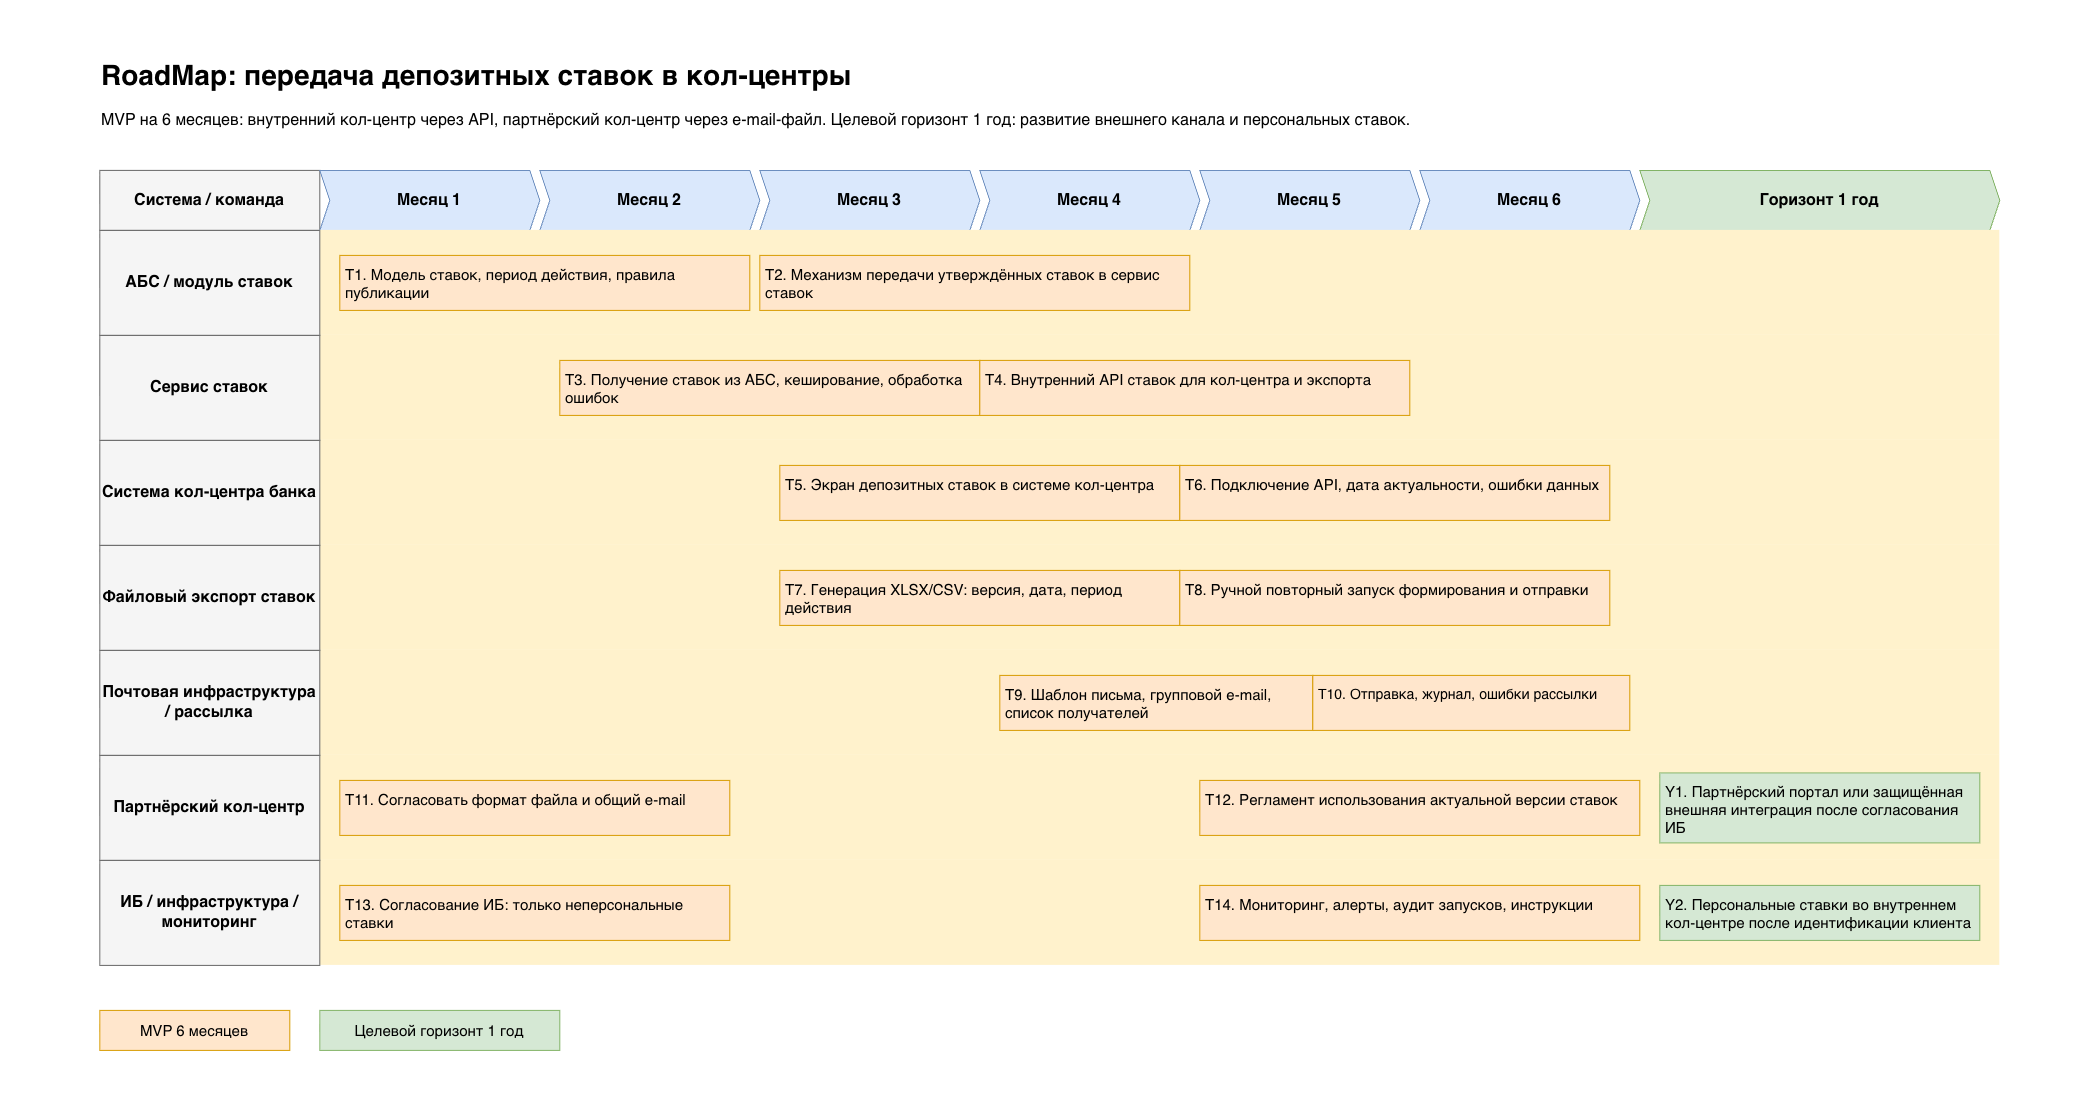

The diagram above was exported from draw.io. Its source (the exported page's mxGraphModel, read from the mxfile embedded in the PNG):
<mxGraphModel dx="1244" dy="908" grid="0" gridSize="10" guides="1" tooltips="1" connect="1" arrows="1" fold="1" page="1" pageScale="1" pageWidth="2100" pageHeight="1100" background="#ffffff" math="0" shadow="0">
  <root>
    <mxCell id="0" />
    <mxCell id="1" parent="0" />
    <mxCell id="title" parent="1" style="text;html=1;strokeColor=none;fillColor=none;fontSize=28;fontStyle=1;align=left;verticalAlign=middle;" value="&lt;font color=&quot;#000000&quot;&gt;RoadMap: передача депозитных ставок в кол-центры&lt;/font&gt;" vertex="1">
      <mxGeometry height="50" width="1180" x="100" y="50" as="geometry" />
    </mxCell>
    <mxCell id="subtitle" parent="1" style="text;html=1;strokeColor=none;fillColor=none;fontSize=16;fontColor=#666666;align=left;verticalAlign=middle;whiteSpace=wrap;" value="&lt;font color=&quot;#000000&quot;&gt;MVP на 6 месяцев: внутренний кол-центр через API, партнёрский кол-центр через e-mail-файл. Целевой горизонт 1 год: развитие внешнего канала и персональных ставок.&lt;/font&gt;" vertex="1">
      <mxGeometry height="40" width="1650" x="100" y="100" as="geometry" />
    </mxCell>
    <mxCell id="h_system" parent="1" style="rounded=0;whiteSpace=wrap;html=1;fillColor=#f5f5f5;strokeColor=#666666;fontSize=16;fontStyle=1;align=center;verticalAlign=middle;" value="&lt;font color=&quot;#000000&quot;&gt;Система / команда&lt;/font&gt;" vertex="1">
      <mxGeometry height="60" width="220" x="100" y="170" as="geometry" />
    </mxCell>
    <mxCell id="h_m1" parent="1" style="shape=step;perimeter=stepPerimeter;whiteSpace=wrap;html=1;fixedSize=1;size=10;fillColor=#dae8fc;strokeColor=#6c8ebf;fontSize=16;fontStyle=1;align=center;" value="&lt;font color=&quot;#000000&quot;&gt;Месяц 1&lt;/font&gt;" vertex="1">
      <mxGeometry height="60" width="220" x="320" y="170" as="geometry" />
    </mxCell>
    <mxCell id="h_m2" parent="1" style="shape=step;perimeter=stepPerimeter;whiteSpace=wrap;html=1;fixedSize=1;size=10;fillColor=#dae8fc;strokeColor=#6c8ebf;fontSize=16;fontStyle=1;align=center;" value="&lt;font color=&quot;#000000&quot;&gt;Месяц 2&lt;/font&gt;" vertex="1">
      <mxGeometry height="60" width="220" x="540" y="170" as="geometry" />
    </mxCell>
    <mxCell id="h_m3" parent="1" style="shape=step;perimeter=stepPerimeter;whiteSpace=wrap;html=1;fixedSize=1;size=10;fillColor=#dae8fc;strokeColor=#6c8ebf;fontSize=16;fontStyle=1;align=center;" value="&lt;font color=&quot;#000000&quot;&gt;Месяц 3&lt;/font&gt;" vertex="1">
      <mxGeometry height="60" width="220" x="760" y="170" as="geometry" />
    </mxCell>
    <mxCell id="h_m4" parent="1" style="shape=step;perimeter=stepPerimeter;whiteSpace=wrap;html=1;fixedSize=1;size=10;fillColor=#dae8fc;strokeColor=#6c8ebf;fontSize=16;fontStyle=1;align=center;" value="&lt;font color=&quot;#000000&quot;&gt;Месяц 4&lt;/font&gt;" vertex="1">
      <mxGeometry height="60" width="220" x="980" y="170" as="geometry" />
    </mxCell>
    <mxCell id="h_m5" parent="1" style="shape=step;perimeter=stepPerimeter;whiteSpace=wrap;html=1;fixedSize=1;size=10;fillColor=#dae8fc;strokeColor=#6c8ebf;fontSize=16;fontStyle=1;align=center;" value="&lt;font color=&quot;#000000&quot;&gt;Месяц 5&lt;/font&gt;" vertex="1">
      <mxGeometry height="60" width="220" x="1200" y="170" as="geometry" />
    </mxCell>
    <mxCell id="h_m6" parent="1" style="shape=step;perimeter=stepPerimeter;whiteSpace=wrap;html=1;fixedSize=1;size=10;fillColor=#dae8fc;strokeColor=#6c8ebf;fontSize=16;fontStyle=1;align=center;" value="&lt;font color=&quot;#000000&quot;&gt;Месяц 6&lt;/font&gt;" vertex="1">
      <mxGeometry height="60" width="220" x="1420" y="170" as="geometry" />
    </mxCell>
    <mxCell id="h_year" parent="1" style="shape=step;perimeter=stepPerimeter;whiteSpace=wrap;html=1;fixedSize=1;size=10;fillColor=#d5e8d4;strokeColor=#82b366;fontSize=16;fontStyle=1;align=center;" value="&lt;font color=&quot;#000000&quot;&gt;Горизонт 1 год&lt;/font&gt;" vertex="1">
      <mxGeometry height="60" width="360" x="1640" y="170" as="geometry" />
    </mxCell>
    <mxCell id="row_abs_bg" parent="1" style="shape=rect;fillColor=#fff2cc;strokeColor=none;html=1;" value="" vertex="1">
      <mxGeometry height="105" width="1680" x="320" y="230" as="geometry" />
    </mxCell>
    <mxCell id="row_rates_bg" parent="1" style="shape=rect;fillColor=#fff2cc;strokeColor=none;html=1;" value="" vertex="1">
      <mxGeometry height="105" width="1680" x="320" y="335" as="geometry" />
    </mxCell>
    <mxCell id="row_cc_bg" parent="1" style="shape=rect;fillColor=#fff2cc;strokeColor=none;html=1;" value="" vertex="1">
      <mxGeometry height="105" width="1680" x="320" y="440" as="geometry" />
    </mxCell>
    <mxCell id="row_export_bg" parent="1" style="shape=rect;fillColor=#fff2cc;strokeColor=none;html=1;" value="" vertex="1">
      <mxGeometry height="105" width="1680" x="320" y="545" as="geometry" />
    </mxCell>
    <mxCell id="row_mail_bg" parent="1" style="shape=rect;fillColor=#fff2cc;strokeColor=none;html=1;" value="" vertex="1">
      <mxGeometry height="105" width="1680" x="320" y="650" as="geometry" />
    </mxCell>
    <mxCell id="row_partner_bg" parent="1" style="shape=rect;fillColor=#fff2cc;strokeColor=none;html=1;" value="" vertex="1">
      <mxGeometry height="105" width="1680" x="320" y="755" as="geometry" />
    </mxCell>
    <mxCell id="row_sec_bg" parent="1" style="shape=rect;fillColor=#fff2cc;strokeColor=none;html=1;" value="" vertex="1">
      <mxGeometry height="105" width="1680" x="320" y="860" as="geometry" />
    </mxCell>
    <mxCell id="lane_abs" parent="1" style="rounded=0;whiteSpace=wrap;html=1;fillColor=#f5f5f5;strokeColor=#666666;fontSize=16;fontStyle=1;align=center;verticalAlign=middle;" value="&lt;font color=&quot;#000000&quot;&gt;АБС / модуль ставок&lt;/font&gt;" vertex="1">
      <mxGeometry height="105" width="220" x="100" y="230" as="geometry" />
    </mxCell>
    <mxCell id="lane_rates" parent="1" style="rounded=0;whiteSpace=wrap;html=1;fillColor=#f5f5f5;strokeColor=#666666;fontSize=16;fontStyle=1;align=center;verticalAlign=middle;" value="&lt;font color=&quot;#000000&quot;&gt;Сервис ставок&lt;/font&gt;" vertex="1">
      <mxGeometry height="105" width="220" x="100" y="335" as="geometry" />
    </mxCell>
    <mxCell id="lane_cc" parent="1" style="rounded=0;whiteSpace=wrap;html=1;fillColor=#f5f5f5;strokeColor=#666666;fontSize=16;fontStyle=1;align=center;verticalAlign=middle;" value="&lt;font color=&quot;#000000&quot;&gt;Система кол-центра банка&lt;/font&gt;" vertex="1">
      <mxGeometry height="105" width="220" x="100" y="440" as="geometry" />
    </mxCell>
    <mxCell id="lane_export" parent="1" style="rounded=0;whiteSpace=wrap;html=1;fillColor=#f5f5f5;strokeColor=#666666;fontSize=16;fontStyle=1;align=center;verticalAlign=middle;" value="&lt;font color=&quot;#000000&quot;&gt;Файловый экспорт ставок&lt;/font&gt;" vertex="1">
      <mxGeometry height="105" width="220" x="100" y="545" as="geometry" />
    </mxCell>
    <mxCell id="lane_mail" parent="1" style="rounded=0;whiteSpace=wrap;html=1;fillColor=#f5f5f5;strokeColor=#666666;fontSize=16;fontStyle=1;align=center;verticalAlign=middle;" value="&lt;font color=&quot;#000000&quot;&gt;Почтовая инфраструктура / рассылка&lt;/font&gt;" vertex="1">
      <mxGeometry height="105" width="220" x="100" y="650" as="geometry" />
    </mxCell>
    <mxCell id="lane_partner" parent="1" style="rounded=0;whiteSpace=wrap;html=1;fillColor=#f5f5f5;strokeColor=#666666;fontSize=16;fontStyle=1;align=center;verticalAlign=middle;" value="&lt;font color=&quot;#000000&quot;&gt;Партнёрский кол-центр&lt;/font&gt;" vertex="1">
      <mxGeometry height="105" width="220" x="100" y="755" as="geometry" />
    </mxCell>
    <mxCell id="lane_sec" parent="1" style="rounded=0;whiteSpace=wrap;html=1;fillColor=#f5f5f5;strokeColor=#666666;fontSize=16;fontStyle=1;align=center;verticalAlign=middle;" value="&lt;font color=&quot;#000000&quot;&gt;ИБ / инфраструктура / мониторинг&lt;/font&gt;" vertex="1">
      <mxGeometry height="105" width="220" x="100" y="860" as="geometry" />
    </mxCell>
    <mxCell id="abs_t1" parent="1" style="shape=rect;fillColor=#ffe6cc;strokeColor=#d79b00;fontSize=15;html=1;whiteSpace=wrap;align=left;verticalAlign=top;spacing=6;rounded=0;" value="&lt;font color=&quot;#000000&quot;&gt;T1. Модель ставок, период действия, правила публикации&lt;/font&gt;" vertex="1">
      <mxGeometry height="55" width="410" x="340" y="255" as="geometry" />
    </mxCell>
    <mxCell id="abs_t2" parent="1" style="shape=rect;fillColor=#ffe6cc;strokeColor=#d79b00;fontSize=15;html=1;whiteSpace=wrap;align=left;verticalAlign=top;spacing=6;rounded=0;" value="&lt;font color=&quot;#000000&quot;&gt;T2. Механизм передачи утверждённых ставок в сервис ставок&lt;/font&gt;" vertex="1">
      <mxGeometry height="55" width="430" x="760" y="255" as="geometry" />
    </mxCell>
    <mxCell id="rates_t1" parent="1" style="shape=rect;fillColor=#ffe6cc;strokeColor=#d79b00;fontSize=15;html=1;whiteSpace=wrap;align=left;verticalAlign=top;spacing=6;rounded=0;" value="&lt;font color=&quot;#000000&quot;&gt;T3. Получение ставок из АБС, кеширование, обработка ошибок&lt;/font&gt;" vertex="1">
      <mxGeometry height="55" width="420" x="560" y="360" as="geometry" />
    </mxCell>
    <mxCell id="rates_t2" parent="1" style="shape=rect;fillColor=#ffe6cc;strokeColor=#d79b00;fontSize=15;html=1;whiteSpace=wrap;align=left;verticalAlign=top;spacing=6;rounded=0;" value="&lt;font color=&quot;#000000&quot;&gt;T4. Внутренний API ставок для кол-центра и экспорта&lt;/font&gt;" vertex="1">
      <mxGeometry height="55" width="430" x="980" y="360" as="geometry" />
    </mxCell>
    <mxCell id="cc_t1" parent="1" style="shape=rect;fillColor=#ffe6cc;strokeColor=#d79b00;fontSize=15;html=1;whiteSpace=wrap;align=left;verticalAlign=top;spacing=6;rounded=0;" value="&lt;font color=&quot;#000000&quot;&gt;T5. Экран депозитных ставок в системе кол-центра&lt;/font&gt;" vertex="1">
      <mxGeometry height="55" width="400" x="780" y="465" as="geometry" />
    </mxCell>
    <mxCell id="cc_t2" parent="1" style="shape=rect;fillColor=#ffe6cc;strokeColor=#d79b00;fontSize=15;html=1;whiteSpace=wrap;align=left;verticalAlign=top;spacing=6;rounded=0;" value="&lt;font color=&quot;#000000&quot;&gt;T6. Подключение API, дата актуальности, ошибки данных&lt;/font&gt;" vertex="1">
      <mxGeometry height="55" width="430" x="1180" y="465" as="geometry" />
    </mxCell>
    <mxCell id="export_t1" parent="1" style="shape=rect;fillColor=#ffe6cc;strokeColor=#d79b00;fontSize=15;html=1;whiteSpace=wrap;align=left;verticalAlign=top;spacing=6;rounded=0;" value="&lt;font color=&quot;#000000&quot;&gt;T7. Генерация XLSX/CSV: версия, дата, период действия&lt;/font&gt;" vertex="1">
      <mxGeometry height="55" width="400" x="780" y="570" as="geometry" />
    </mxCell>
    <mxCell id="export_t2" parent="1" style="shape=rect;fillColor=#ffe6cc;strokeColor=#d79b00;fontSize=15;html=1;whiteSpace=wrap;align=left;verticalAlign=top;spacing=6;rounded=0;" value="&lt;font color=&quot;#000000&quot;&gt;T8. Ручной повторный запуск формирования и отправки&lt;/font&gt;" vertex="1">
      <mxGeometry height="55" width="430" x="1180" y="570" as="geometry" />
    </mxCell>
    <mxCell id="mail_t1" parent="1" style="shape=rect;fillColor=#ffe6cc;strokeColor=#d79b00;fontSize=15;html=1;whiteSpace=wrap;align=left;verticalAlign=top;spacing=6;rounded=0;" value="&lt;font color=&quot;#000000&quot;&gt;T9. Шаблон письма, групповой e-mail, список получателей&lt;/font&gt;" vertex="1">
      <mxGeometry height="55" width="313" x="1000" y="675" as="geometry" />
    </mxCell>
    <mxCell id="mail_t2" parent="1" style="shape=rect;fillColor=#ffe6cc;strokeColor=#d79b00;fontSize=14;html=1;whiteSpace=wrap;align=left;verticalAlign=top;spacing=6;rounded=0;" value="&lt;font color=&quot;#000000&quot;&gt;T10. Отправка, журнал, ошибки рассылки&lt;/font&gt;" vertex="1">
      <mxGeometry height="55" width="317" x="1313" y="675" as="geometry" />
    </mxCell>
    <mxCell id="partner_t1" parent="1" style="shape=rect;fillColor=#ffe6cc;strokeColor=#d79b00;fontSize=15;html=1;whiteSpace=wrap;align=left;verticalAlign=top;spacing=6;rounded=0;" value="&lt;font color=&quot;#000000&quot;&gt;T11. Согласовать формат файла и общий e-mail&lt;/font&gt;" vertex="1">
      <mxGeometry height="55" width="390" x="340" y="780" as="geometry" />
    </mxCell>
    <mxCell id="partner_t2" parent="1" style="shape=rect;fillColor=#ffe6cc;strokeColor=#d79b00;fontSize=15;html=1;whiteSpace=wrap;align=left;verticalAlign=top;spacing=6;rounded=0;" value="&lt;font color=&quot;#000000&quot;&gt;T12. Регламент использования актуальной версии ставок&lt;/font&gt;" vertex="1">
      <mxGeometry height="55" width="440" x="1200" y="780" as="geometry" />
    </mxCell>
    <mxCell id="sec_t1" parent="1" style="shape=rect;fillColor=#ffe6cc;strokeColor=#d79b00;fontSize=15;html=1;whiteSpace=wrap;align=left;verticalAlign=top;spacing=6;rounded=0;" value="&lt;font color=&quot;#000000&quot;&gt;T13. Согласование ИБ: только неперсональные ставки&lt;/font&gt;" vertex="1">
      <mxGeometry height="55" width="390" x="340" y="885" as="geometry" />
    </mxCell>
    <mxCell id="sec_t2" parent="1" style="shape=rect;fillColor=#ffe6cc;strokeColor=#d79b00;fontSize=15;html=1;whiteSpace=wrap;align=left;verticalAlign=top;spacing=6;rounded=0;" value="&lt;font color=&quot;#000000&quot;&gt;T14. Мониторинг, алерты, аудит запусков, инструкции&lt;/font&gt;" vertex="1">
      <mxGeometry height="55" width="440" x="1200" y="885" as="geometry" />
    </mxCell>
    <mxCell id="year_t1" parent="1" style="shape=rect;fillColor=#d5e8d4;strokeColor=#82b366;fontSize=15;html=1;whiteSpace=wrap;align=left;verticalAlign=top;spacing=6;rounded=0;" value="&lt;font color=&quot;#000000&quot;&gt;Y1. Партнёрский портал или защищённая внешняя интеграция после согласования ИБ&lt;/font&gt;" vertex="1">
      <mxGeometry height="70" width="320" x="1660" y="772.5" as="geometry" />
    </mxCell>
    <mxCell id="year_t2" parent="1" style="shape=rect;fillColor=#d5e8d4;strokeColor=#82b366;fontSize=15;html=1;whiteSpace=wrap;align=left;verticalAlign=top;spacing=6;rounded=0;" value="&lt;font color=&quot;#000000&quot;&gt;Y2. Персональные ставки во внутреннем кол-центре после идентификации клиента&lt;/font&gt;" vertex="1">
      <mxGeometry height="55" width="320" x="1660" y="885" as="geometry" />
    </mxCell>
    <mxCell id="legend_mvp" parent="1" style="shape=rect;fillColor=#ffe6cc;strokeColor=#d79b00;fontSize=15;html=1;whiteSpace=wrap;align=center;verticalAlign=middle;rounded=0;" value="&lt;font color=&quot;#000000&quot;&gt;MVP 6 месяцев&lt;/font&gt;" vertex="1">
      <mxGeometry height="40" width="190" x="100" y="1010" as="geometry" />
    </mxCell>
    <mxCell id="legend_target" parent="1" style="shape=rect;fillColor=#d5e8d4;strokeColor=#82b366;fontSize=15;html=1;whiteSpace=wrap;align=center;verticalAlign=middle;rounded=0;" value="&lt;font color=&quot;#000000&quot;&gt;Целевой горизонт 1 год&lt;/font&gt;" vertex="1">
      <mxGeometry height="40" width="240" x="320" y="1010" as="geometry" />
    </mxCell>
  </root>
</mxGraphModel>